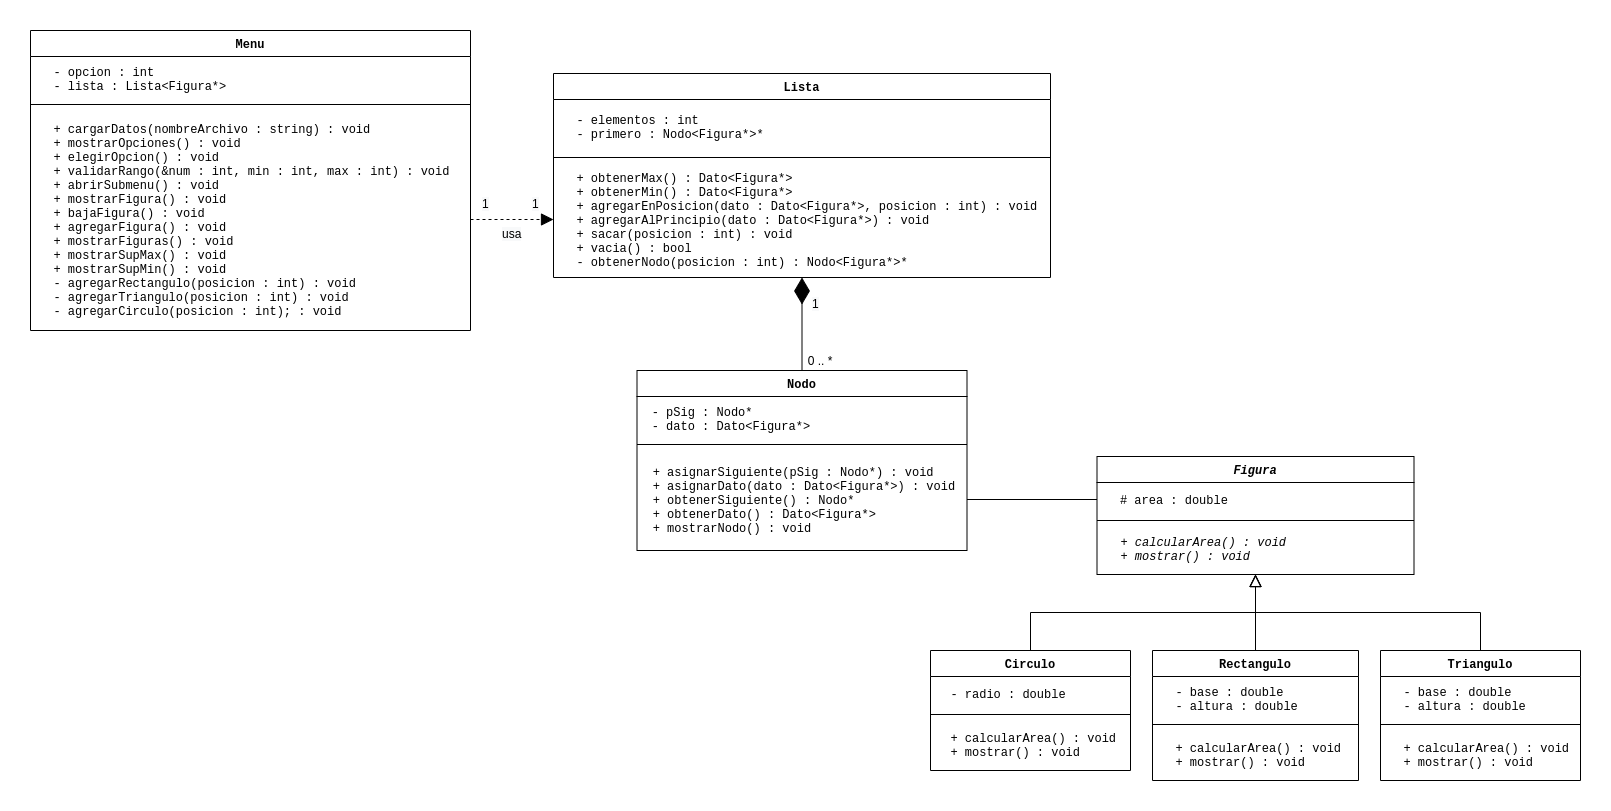

The diagram above was exported from draw.io. Its source (the exported page's mxGraphModel, read from the mxfile embedded in the PNG):
<mxGraphModel dx="2249" dy="730" grid="1" gridSize="10" guides="1" tooltips="1" connect="1" arrows="1" fold="1" page="1" pageScale="1" pageWidth="827" pageHeight="1169" math="0" shadow="0">
  <root>
    <mxCell id="WIyWlLk6GJQsqaUBKTNV-0" />
    <mxCell id="WIyWlLk6GJQsqaUBKTNV-1" parent="WIyWlLk6GJQsqaUBKTNV-0" />
    <mxCell id="YV2rj--tYH78aVA-xPrt-42" style="edgeStyle=orthogonalEdgeStyle;rounded=0;orthogonalLoop=1;jettySize=auto;html=1;exitX=0.5;exitY=0;exitDx=0;exitDy=0;endArrow=block;endFill=0;fontFamily=Courier New;endSize=10;" parent="WIyWlLk6GJQsqaUBKTNV-1" source="YV2rj--tYH78aVA-xPrt-6" target="YV2rj--tYH78aVA-xPrt-0" edge="1">
      <mxGeometry relative="1" as="geometry" />
    </mxCell>
    <mxCell id="YV2rj--tYH78aVA-xPrt-41" style="edgeStyle=orthogonalEdgeStyle;rounded=0;orthogonalLoop=1;jettySize=auto;html=1;exitX=0.5;exitY=0;exitDx=0;exitDy=0;endArrow=block;endFill=0;fontFamily=Courier New;endSize=10;" parent="WIyWlLk6GJQsqaUBKTNV-1" source="YV2rj--tYH78aVA-xPrt-2" target="YV2rj--tYH78aVA-xPrt-0" edge="1">
      <mxGeometry relative="1" as="geometry" />
    </mxCell>
    <mxCell id="YV2rj--tYH78aVA-xPrt-40" style="edgeStyle=orthogonalEdgeStyle;rounded=0;orthogonalLoop=1;jettySize=auto;html=1;exitX=0.5;exitY=0;exitDx=0;exitDy=0;endArrow=block;endFill=0;fontFamily=Courier New;endSize=10;" parent="WIyWlLk6GJQsqaUBKTNV-1" source="zkfFHV4jXpPFQw0GAbJ--6" target="YV2rj--tYH78aVA-xPrt-0" edge="1">
      <mxGeometry relative="1" as="geometry" />
    </mxCell>
    <mxCell id="vOL7WRZctFuB7Ts3ZgzL-0" value="" style="endArrow=diamondThin;endFill=1;endSize=24;html=1;exitX=0.5;exitY=0;exitDx=0;exitDy=0;" parent="WIyWlLk6GJQsqaUBKTNV-1" source="YV2rj--tYH78aVA-xPrt-14" target="YV2rj--tYH78aVA-xPrt-22" edge="1">
      <mxGeometry width="160" relative="1" as="geometry">
        <mxPoint x="170" y="370" as="sourcePoint" />
        <mxPoint x="330" y="370" as="targetPoint" />
      </mxGeometry>
    </mxCell>
    <mxCell id="vOL7WRZctFuB7Ts3ZgzL-5" value="0 .. *" style="text;html=1;strokeColor=none;fillColor=none;align=center;verticalAlign=middle;whiteSpace=wrap;rounded=0;" parent="WIyWlLk6GJQsqaUBKTNV-1" vertex="1">
      <mxGeometry x="-20" y="400" width="60" height="20" as="geometry" />
    </mxCell>
    <mxCell id="vOL7WRZctFuB7Ts3ZgzL-6" value="&lt;span style=&quot;color: rgb(0 , 0 , 0) ; font-family: &amp;#34;helvetica&amp;#34; ; font-size: 12px ; font-style: normal ; font-weight: 400 ; letter-spacing: normal ; text-align: center ; text-indent: 0px ; text-transform: none ; word-spacing: 0px ; background-color: rgb(248 , 249 , 250) ; display: inline ; float: none&quot;&gt;1&lt;/span&gt;" style="text;whiteSpace=wrap;html=1;" parent="WIyWlLk6GJQsqaUBKTNV-1" vertex="1">
      <mxGeometry y="340" width="50" height="30" as="geometry" />
    </mxCell>
    <mxCell id="vOL7WRZctFuB7Ts3ZgzL-8" value="&lt;span style=&quot;color: rgb(0 , 0 , 0) ; font-family: &amp;#34;helvetica&amp;#34; ; font-size: 12px ; font-style: normal ; font-weight: 400 ; letter-spacing: normal ; text-align: center ; text-indent: 0px ; text-transform: none ; word-spacing: 0px ; background-color: rgb(248 , 249 , 250) ; display: inline ; float: none&quot;&gt;1&lt;/span&gt;" style="text;whiteSpace=wrap;html=1;" parent="WIyWlLk6GJQsqaUBKTNV-1" vertex="1">
      <mxGeometry x="-330" y="240" width="10" height="30" as="geometry" />
    </mxCell>
    <mxCell id="vOL7WRZctFuB7Ts3ZgzL-9" value="&lt;span style=&quot;color: rgb(0 , 0 , 0) ; font-family: &amp;#34;helvetica&amp;#34; ; font-size: 12px ; font-style: normal ; font-weight: 400 ; letter-spacing: normal ; text-align: center ; text-indent: 0px ; text-transform: none ; word-spacing: 0px ; background-color: rgb(248 , 249 , 250) ; display: inline ; float: none&quot;&gt;1&lt;/span&gt;" style="text;whiteSpace=wrap;html=1;" parent="WIyWlLk6GJQsqaUBKTNV-1" vertex="1">
      <mxGeometry x="-280" y="240" width="10" height="30" as="geometry" />
    </mxCell>
    <mxCell id="vOL7WRZctFuB7Ts3ZgzL-12" style="edgeStyle=orthogonalEdgeStyle;rounded=0;orthogonalLoop=1;jettySize=auto;html=1;exitX=1;exitY=0.5;exitDx=0;exitDy=0;entryX=0;entryY=0.5;entryDx=0;entryDy=0;endArrow=none;endFill=0;" parent="WIyWlLk6GJQsqaUBKTNV-1" source="YV2rj--tYH78aVA-xPrt-17" target="zkfFHV4jXpPFQw0GAbJ--1" edge="1">
      <mxGeometry relative="1" as="geometry">
        <mxPoint x="196.5" y="549" as="sourcePoint" />
      </mxGeometry>
    </mxCell>
    <mxCell id="YV2rj--tYH78aVA-xPrt-19" value="Lista" style="swimlane;fontStyle=1;align=center;verticalAlign=middle;childLayout=stackLayout;horizontal=1;startSize=26;horizontalStack=0;resizeParent=1;resizeParentMax=0;resizeLast=0;collapsible=1;marginBottom=0;spacingTop=4;spacingBottom=4;spacingLeft=4;spacingRight=4;spacing=5;labelBackgroundColor=#ffffff;labelBorderColor=none;fontFamily=Courier New;" parent="WIyWlLk6GJQsqaUBKTNV-1" vertex="1">
      <mxGeometry x="-257" y="123" width="497" height="204" as="geometry" />
    </mxCell>
    <mxCell id="YV2rj--tYH78aVA-xPrt-20" value="  - elementos : int&#10;  - primero : Nodo&lt;Figura*&gt;*" style="text;strokeColor=none;fillColor=none;align=left;verticalAlign=middle;spacingLeft=4;spacingRight=4;overflow=hidden;rotatable=0;points=[[0,0.5],[1,0.5]];portConstraint=eastwest;spacingTop=4;spacingBottom=4;spacing=5;labelBackgroundColor=#ffffff;labelBorderColor=none;fontFamily=Courier New;" parent="YV2rj--tYH78aVA-xPrt-19" vertex="1">
      <mxGeometry y="26" width="497" height="54" as="geometry" />
    </mxCell>
    <mxCell id="YV2rj--tYH78aVA-xPrt-21" value="" style="line;strokeWidth=1;fillColor=none;align=left;verticalAlign=middle;spacingTop=4;spacingLeft=4;spacingRight=4;rotatable=0;labelPosition=right;points=[];portConstraint=eastwest;spacingBottom=4;spacing=5;labelBackgroundColor=#ffffff;labelBorderColor=none;fontFamily=Courier New;" parent="YV2rj--tYH78aVA-xPrt-19" vertex="1">
      <mxGeometry y="80" width="497" height="8" as="geometry" />
    </mxCell>
    <mxCell id="YV2rj--tYH78aVA-xPrt-22" value="  + obtenerMax() : Dato&lt;Figura*&gt;&#10;  + obtenerMin() : Dato&lt;Figura*&gt;&#10;  + agregarEnPosicion(dato : Dato&lt;Figura*&gt;, posicion : int) : void&#10;  + agregarAlPrincipio(dato : Dato&lt;Figura*&gt;) : void&#10;  + sacar(posicion : int) : void&#10;  + vacia() : bool&#10;  - obtenerNodo(posicion : int) : Nodo&lt;Figura*&gt;*" style="text;strokeColor=none;fillColor=none;align=left;verticalAlign=middle;spacingLeft=4;spacingRight=4;overflow=hidden;rotatable=0;points=[[0,0.5],[1,0.5]];portConstraint=eastwest;spacingTop=4;spacingBottom=4;spacing=5;labelBackgroundColor=#ffffff;labelBorderColor=none;fontFamily=Courier New;" parent="YV2rj--tYH78aVA-xPrt-19" vertex="1">
      <mxGeometry y="88" width="497" height="116" as="geometry" />
    </mxCell>
    <mxCell id="vOL7WRZctFuB7Ts3ZgzL-14" value="" style="endArrow=block;html=1;exitX=1;exitY=0.5;exitDx=0;exitDy=0;entryX=0;entryY=0.5;entryDx=0;entryDy=0;dashed=1;endSize=10;endFill=1;" parent="WIyWlLk6GJQsqaUBKTNV-1" source="YV2rj--tYH78aVA-xPrt-27" target="YV2rj--tYH78aVA-xPrt-22" edge="1">
      <mxGeometry width="50" height="50" relative="1" as="geometry">
        <mxPoint x="-240" y="400" as="sourcePoint" />
        <mxPoint x="-190" y="350" as="targetPoint" />
      </mxGeometry>
    </mxCell>
    <mxCell id="vOL7WRZctFuB7Ts3ZgzL-15" value="&lt;meta charset=&quot;utf-8&quot;&gt;&lt;span style=&quot;color: rgb(0, 0, 0); font-family: helvetica; font-size: 12px; font-style: normal; font-weight: 400; letter-spacing: normal; text-align: center; text-indent: 0px; text-transform: none; word-spacing: 0px; background-color: rgb(248, 249, 250); display: inline; float: none;&quot;&gt;usa&lt;/span&gt;" style="text;whiteSpace=wrap;html=1;" parent="WIyWlLk6GJQsqaUBKTNV-1" vertex="1">
      <mxGeometry x="-310" y="270" width="30" height="30" as="geometry" />
    </mxCell>
    <mxCell id="YV2rj--tYH78aVA-xPrt-24" value="Menu" style="swimlane;fontStyle=1;align=center;verticalAlign=middle;childLayout=stackLayout;horizontal=1;startSize=26;horizontalStack=0;resizeParent=1;resizeParentMax=0;resizeLast=0;collapsible=1;marginBottom=0;spacingTop=4;spacingBottom=4;spacingLeft=4;spacingRight=4;spacing=5;labelBackgroundColor=#ffffff;labelBorderColor=none;fontFamily=Courier New;" parent="WIyWlLk6GJQsqaUBKTNV-1" vertex="1">
      <mxGeometry x="-780" y="80" width="440" height="300" as="geometry" />
    </mxCell>
    <mxCell id="YV2rj--tYH78aVA-xPrt-25" value="  - opcion : int&#10;  - lista : Lista&lt;Figura*&gt;" style="text;strokeColor=none;fillColor=none;align=left;verticalAlign=middle;spacingLeft=4;spacingRight=4;overflow=hidden;rotatable=0;points=[[0,0.5],[1,0.5]];portConstraint=eastwest;spacingTop=4;spacingBottom=4;spacing=5;labelBackgroundColor=#ffffff;labelBorderColor=none;fontFamily=Courier New;" parent="YV2rj--tYH78aVA-xPrt-24" vertex="1">
      <mxGeometry y="26" width="440" height="44" as="geometry" />
    </mxCell>
    <mxCell id="YV2rj--tYH78aVA-xPrt-26" value="" style="line;strokeWidth=1;fillColor=none;align=left;verticalAlign=middle;spacingTop=4;spacingLeft=4;spacingRight=4;rotatable=0;labelPosition=right;points=[];portConstraint=eastwest;spacingBottom=4;spacing=5;labelBackgroundColor=#ffffff;labelBorderColor=none;fontFamily=Courier New;" parent="YV2rj--tYH78aVA-xPrt-24" vertex="1">
      <mxGeometry y="70" width="440" height="8" as="geometry" />
    </mxCell>
    <mxCell id="YV2rj--tYH78aVA-xPrt-27" value="  + cargarDatos(nombreArchivo : string) : void&#10;  + mostrarOpciones() : void&#10;  + elegirOpcion() : void&#10;  + validarRango(&amp;num : int, min : int, max : int) : void&#10;  + abrirSubmenu() : void&#10;  + mostrarFigura() : void&#10;  + bajaFigura() : void&#10;  + agregarFigura() : void&#10;  + mostrarFiguras() : void&#10;  + mostrarSupMax() : void&#10;  + mostrarSupMin() : void&#10;  - agregarRectangulo(posicion : int) : void&#10;  - agregarTriangulo(posicion : int) : void&#10;  - agregarCirculo(posicion : int); : void" style="text;strokeColor=none;fillColor=none;align=left;verticalAlign=middle;spacingLeft=4;spacingRight=4;overflow=hidden;rotatable=0;points=[[0,0.5],[1,0.5]];portConstraint=eastwest;spacingTop=4;spacingBottom=4;spacing=5;labelBackgroundColor=#ffffff;labelBorderColor=none;fontFamily=Courier New;" parent="YV2rj--tYH78aVA-xPrt-24" vertex="1">
      <mxGeometry y="78" width="440" height="222" as="geometry" />
    </mxCell>
    <mxCell id="YV2rj--tYH78aVA-xPrt-14" value="Nodo" style="swimlane;fontStyle=1;align=center;verticalAlign=middle;childLayout=stackLayout;horizontal=1;startSize=26;horizontalStack=0;resizeParent=1;resizeParentMax=0;resizeLast=0;collapsible=1;marginBottom=0;spacingTop=4;spacingBottom=4;spacingLeft=4;spacingRight=4;spacing=5;labelBackgroundColor=#ffffff;labelBorderColor=none;fontFamily=Courier New;" parent="WIyWlLk6GJQsqaUBKTNV-1" vertex="1">
      <mxGeometry x="-173.5" y="420" width="330" height="180" as="geometry" />
    </mxCell>
    <mxCell id="YV2rj--tYH78aVA-xPrt-15" value=" - pSig : Nodo*&#10; - dato : Dato&lt;Figura*&gt;" style="text;strokeColor=none;fillColor=none;align=left;verticalAlign=middle;spacingLeft=4;spacingRight=4;overflow=hidden;rotatable=0;points=[[0,0.5],[1,0.5]];portConstraint=eastwest;spacingTop=4;spacingBottom=4;spacing=4;labelBackgroundColor=#ffffff;labelBorderColor=none;fontFamily=Courier New;" parent="YV2rj--tYH78aVA-xPrt-14" vertex="1">
      <mxGeometry y="26" width="330" height="44" as="geometry" />
    </mxCell>
    <mxCell id="YV2rj--tYH78aVA-xPrt-16" value="" style="line;strokeWidth=1;fillColor=none;align=left;verticalAlign=middle;spacingTop=4;spacingLeft=4;spacingRight=4;rotatable=0;labelPosition=right;points=[];portConstraint=eastwest;spacingBottom=4;spacing=5;labelBackgroundColor=#ffffff;labelBorderColor=none;fontFamily=Courier New;" parent="YV2rj--tYH78aVA-xPrt-14" vertex="1">
      <mxGeometry y="70" width="330" height="8" as="geometry" />
    </mxCell>
    <mxCell id="YV2rj--tYH78aVA-xPrt-17" value=" + asignarSiguiente(pSig : Nodo*) : void&#10; + asignarDato(dato : Dato&lt;Figura*&gt;) : void&#10; + obtenerSiguiente() : Nodo*&#10; + obtenerDato() : Dato&lt;Figura*&gt;&#10; + mostrarNodo() : void" style="text;strokeColor=none;fillColor=none;align=left;verticalAlign=middle;spacingLeft=4;spacingRight=4;overflow=hidden;rotatable=0;points=[[0,0.5],[1,0.5]];portConstraint=eastwest;spacingTop=4;spacingBottom=4;spacing=5;labelBackgroundColor=#ffffff;labelBorderColor=none;fontFamily=Courier New;" parent="YV2rj--tYH78aVA-xPrt-14" vertex="1">
      <mxGeometry y="78" width="330" height="102" as="geometry" />
    </mxCell>
    <mxCell id="YV2rj--tYH78aVA-xPrt-6" value="Circulo" style="swimlane;fontStyle=1;align=center;verticalAlign=middle;childLayout=stackLayout;horizontal=1;startSize=26;horizontalStack=0;resizeParent=1;resizeLast=0;collapsible=1;marginBottom=0;rounded=0;shadow=0;strokeWidth=1;fontFamily=Courier New;" parent="WIyWlLk6GJQsqaUBKTNV-1" vertex="1">
      <mxGeometry x="120" y="700" width="200" height="120" as="geometry">
        <mxRectangle x="130" y="380" width="160" height="26" as="alternateBounds" />
      </mxGeometry>
    </mxCell>
    <mxCell id="YV2rj--tYH78aVA-xPrt-7" value="  - radio : double" style="text;align=left;verticalAlign=middle;spacingLeft=4;spacingRight=4;overflow=hidden;rotatable=0;points=[[0,0.5],[1,0.5]];portConstraint=eastwest;rounded=0;shadow=0;html=0;fontFamily=Courier New;" parent="YV2rj--tYH78aVA-xPrt-6" vertex="1">
      <mxGeometry y="26" width="200" height="34" as="geometry" />
    </mxCell>
    <mxCell id="YV2rj--tYH78aVA-xPrt-8" value="" style="line;html=1;strokeWidth=1;align=left;verticalAlign=middle;spacingTop=-1;spacingLeft=3;spacingRight=3;rotatable=0;labelPosition=right;points=[];portConstraint=eastwest;fontFamily=Courier New;" parent="YV2rj--tYH78aVA-xPrt-6" vertex="1">
      <mxGeometry y="60" width="200" height="8" as="geometry" />
    </mxCell>
    <mxCell id="YV2rj--tYH78aVA-xPrt-9" value="  + calcularArea() : void&#10;  + mostrar() : void" style="text;align=left;verticalAlign=middle;spacingLeft=4;spacingRight=4;overflow=hidden;rotatable=0;points=[[0,0.5],[1,0.5]];portConstraint=eastwest;fontFamily=Courier New;" parent="YV2rj--tYH78aVA-xPrt-6" vertex="1">
      <mxGeometry y="68" width="200" height="52" as="geometry" />
    </mxCell>
    <mxCell id="zkfFHV4jXpPFQw0GAbJ--0" value="Figura" style="swimlane;fontStyle=3;align=center;verticalAlign=middle;childLayout=stackLayout;horizontal=1;startSize=26;horizontalStack=0;resizeParent=1;resizeLast=0;collapsible=1;marginBottom=0;rounded=0;shadow=0;strokeWidth=1;spacingTop=4;spacingBottom=4;spacingLeft=4;spacingRight=4;spacing=5;labelBackgroundColor=#ffffff;labelBorderColor=none;fontFamily=Courier New;" parent="WIyWlLk6GJQsqaUBKTNV-1" vertex="1">
      <mxGeometry x="286.5" y="506" width="317" height="118" as="geometry">
        <mxRectangle x="230" y="140" width="160" height="26" as="alternateBounds" />
      </mxGeometry>
    </mxCell>
    <mxCell id="zkfFHV4jXpPFQw0GAbJ--1" value="  # area : double" style="text;align=left;verticalAlign=middle;spacingLeft=4;spacingRight=4;overflow=hidden;rotatable=0;points=[[0,0.5],[1,0.5]];portConstraint=eastwest;spacingTop=4;spacingBottom=4;spacing=5;labelBackgroundColor=#ffffff;labelBorderColor=none;fontFamily=Courier New;" parent="zkfFHV4jXpPFQw0GAbJ--0" vertex="1">
      <mxGeometry y="26" width="317" height="34" as="geometry" />
    </mxCell>
    <mxCell id="zkfFHV4jXpPFQw0GAbJ--4" value="" style="line;html=1;strokeWidth=1;align=left;verticalAlign=middle;spacingTop=4;spacingLeft=4;spacingRight=4;rotatable=0;labelPosition=right;points=[];portConstraint=eastwest;spacingBottom=4;spacing=5;labelBackgroundColor=#ffffff;labelBorderColor=none;fontFamily=Courier New;" parent="zkfFHV4jXpPFQw0GAbJ--0" vertex="1">
      <mxGeometry y="60" width="317" height="8" as="geometry" />
    </mxCell>
    <mxCell id="YV2rj--tYH78aVA-xPrt-0" value="&lt;div&gt;&lt;i&gt;&amp;nbsp; + calcularArea() : void&lt;/i&gt;&lt;/div&gt;&lt;div&gt;&lt;i&gt;&amp;nbsp; + mostrar() : void&lt;/i&gt;&lt;/div&gt;" style="text;html=1;align=left;verticalAlign=middle;resizable=0;points=[];autosize=1;spacingTop=4;spacingBottom=4;spacingLeft=4;spacingRight=4;spacing=5;labelBackgroundColor=#ffffff;labelBorderColor=none;fontFamily=Courier New;" parent="zkfFHV4jXpPFQw0GAbJ--0" vertex="1">
      <mxGeometry y="68" width="317" height="50" as="geometry" />
    </mxCell>
    <mxCell id="zkfFHV4jXpPFQw0GAbJ--6" value="Rectangulo" style="swimlane;fontStyle=1;align=center;verticalAlign=middle;childLayout=stackLayout;horizontal=1;startSize=26;horizontalStack=0;resizeParent=1;resizeLast=0;collapsible=1;marginBottom=0;rounded=0;shadow=0;strokeWidth=1;spacingTop=4;spacingBottom=4;spacingLeft=4;spacingRight=4;spacing=5;labelBackgroundColor=#ffffff;labelBorderColor=none;fontFamily=Courier New;" parent="WIyWlLk6GJQsqaUBKTNV-1" vertex="1">
      <mxGeometry x="342" y="700" width="206" height="130" as="geometry">
        <mxRectangle x="130" y="380" width="160" height="26" as="alternateBounds" />
      </mxGeometry>
    </mxCell>
    <mxCell id="zkfFHV4jXpPFQw0GAbJ--8" value="  - base : double&#10;  - altura : double" style="text;align=left;verticalAlign=middle;spacingLeft=4;spacingRight=4;overflow=hidden;rotatable=0;points=[[0,0.5],[1,0.5]];portConstraint=eastwest;rounded=0;shadow=0;html=0;spacingTop=4;spacingBottom=4;spacing=5;labelBackgroundColor=#ffffff;labelBorderColor=none;fontFamily=Courier New;" parent="zkfFHV4jXpPFQw0GAbJ--6" vertex="1">
      <mxGeometry y="26" width="206" height="44" as="geometry" />
    </mxCell>
    <mxCell id="zkfFHV4jXpPFQw0GAbJ--9" value="" style="line;html=1;strokeWidth=1;align=left;verticalAlign=middle;spacingTop=4;spacingLeft=4;spacingRight=4;rotatable=0;labelPosition=right;points=[];portConstraint=eastwest;spacingBottom=4;spacing=5;labelBackgroundColor=#ffffff;labelBorderColor=none;fontFamily=Courier New;" parent="zkfFHV4jXpPFQw0GAbJ--6" vertex="1">
      <mxGeometry y="70" width="206" height="8" as="geometry" />
    </mxCell>
    <mxCell id="zkfFHV4jXpPFQw0GAbJ--11" value="  + calcularArea() : void&#10;  + mostrar() : void" style="text;align=left;verticalAlign=middle;spacingLeft=4;spacingRight=4;overflow=hidden;rotatable=0;points=[[0,0.5],[1,0.5]];portConstraint=eastwest;spacingTop=4;spacingBottom=4;spacing=5;labelBackgroundColor=#ffffff;labelBorderColor=none;fontFamily=Courier New;" parent="zkfFHV4jXpPFQw0GAbJ--6" vertex="1">
      <mxGeometry y="78" width="206" height="52" as="geometry" />
    </mxCell>
    <mxCell id="YV2rj--tYH78aVA-xPrt-2" value="Triangulo" style="swimlane;fontStyle=1;align=center;verticalAlign=middle;childLayout=stackLayout;horizontal=1;startSize=26;horizontalStack=0;resizeParent=1;resizeLast=0;collapsible=1;marginBottom=0;rounded=0;shadow=0;strokeWidth=1;spacingTop=4;spacingBottom=4;spacingLeft=4;spacingRight=4;spacing=5;labelBackgroundColor=#ffffff;labelBorderColor=none;fontFamily=Courier New;" parent="WIyWlLk6GJQsqaUBKTNV-1" vertex="1">
      <mxGeometry x="570" y="700" width="200" height="130" as="geometry">
        <mxRectangle x="130" y="380" width="160" height="26" as="alternateBounds" />
      </mxGeometry>
    </mxCell>
    <mxCell id="YV2rj--tYH78aVA-xPrt-3" value="  - base : double&#10;  - altura : double" style="text;align=left;verticalAlign=middle;spacingLeft=4;spacingRight=4;overflow=hidden;rotatable=0;points=[[0,0.5],[1,0.5]];portConstraint=eastwest;rounded=0;shadow=0;html=0;spacingTop=4;spacingBottom=4;spacing=5;labelBackgroundColor=#ffffff;labelBorderColor=none;fontFamily=Courier New;" parent="YV2rj--tYH78aVA-xPrt-2" vertex="1">
      <mxGeometry y="26" width="200" height="44" as="geometry" />
    </mxCell>
    <mxCell id="YV2rj--tYH78aVA-xPrt-4" value="" style="line;html=1;strokeWidth=1;align=left;verticalAlign=middle;spacingTop=4;spacingLeft=4;spacingRight=4;rotatable=0;labelPosition=right;points=[];portConstraint=eastwest;spacingBottom=4;spacing=5;labelBackgroundColor=#ffffff;labelBorderColor=none;fontFamily=Courier New;" parent="YV2rj--tYH78aVA-xPrt-2" vertex="1">
      <mxGeometry y="70" width="200" height="8" as="geometry" />
    </mxCell>
    <mxCell id="YV2rj--tYH78aVA-xPrt-5" value="  + calcularArea() : void&#10;  + mostrar() : void" style="text;align=left;verticalAlign=middle;spacingLeft=4;spacingRight=4;overflow=hidden;rotatable=0;points=[[0,0.5],[1,0.5]];portConstraint=eastwest;spacingTop=4;spacingBottom=4;spacing=5;labelBackgroundColor=#ffffff;labelBorderColor=none;fontFamily=Courier New;" parent="YV2rj--tYH78aVA-xPrt-2" vertex="1">
      <mxGeometry y="78" width="200" height="52" as="geometry" />
    </mxCell>
  </root>
</mxGraphModel>